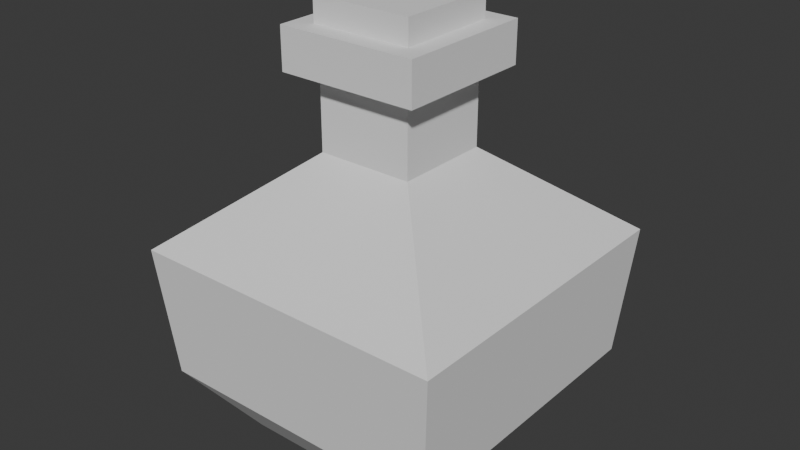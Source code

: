 # Source: Flask.blend  (saved by Blender 4.0.36; exported with 4.5.12 LTS)
import bpy
from mathutils import Matrix  # noqa: F401  (used for matrix-valued properties, if any)

bpy.ops.wm.read_factory_settings(use_empty=True)
scene = bpy.context.scene
scene.name = 'Scene'

# ---- collections
col_collection = bpy.data.collections.new('Collection'); scene.collection.children.link(col_collection)

# ---- images (referenced by path relative to the original .blend; pixels are not part of the script)
import os
ASSET_DIR = os.environ.get("B2B_ASSET_DIR", "")  # directory of the original .blend (textures are referenced by path, not embedded)
HERE = os.path.dirname(os.path.abspath(__file__))  # packed textures are extracted next to this script under _unpacked/

def load_image(name, relpath, width, height, colorspace="sRGB"):
    """Load a texture the original file referenced (path relative to the .blend, or extracted next to this script)."""
    p = next((c for c in (os.path.join(HERE, relpath), os.path.join(ASSET_DIR, relpath)) if relpath and os.path.exists(c)), "")
    if p:
        img = bpy.data.images.load(p, check_existing=True)
        img.name = name
    else:  # same state as the original file: an image datablock whose file is absent (Cycles renders it pink)
        img = bpy.data.images.new(name, width, height)
        img.source = "FILE"
        img.filepath = "//" + (relpath or name)
    img.colorspace_settings.name = colorspace
    return img
img_pixel = load_image('Pixel', '_unpacked/Pixel.8ba82946.png', 64, 64, 'sRGB')

# ---- materials (node trees are filled in below, after node groups)
mat_fill = bpy.data.materials.new('Fill')
mat_fill.use_transparent_shadow = False

# ---- material node trees
mat_fill.use_nodes = True; mat_fill.node_tree.nodes.clear()
_N = mat_fill.node_tree.nodes; _L = mat_fill.node_tree.links
n0 = _N.new('ShaderNodeBsdfPrincipled'); n0.name = 'Principled BSDF'; n0.location = (10, 300)
n0.inputs[3].default_value = 1.45
n1 = _N.new('ShaderNodeOutputMaterial'); n1.name = 'Material Output'; n1.location = (300, 300)
n2 = _N.new('ShaderNodeTexImage'); n2.name = 'Image Texture'; n2.location = (-280, 280)
n2.image = img_pixel
_L.new(n0.outputs[0], n1.inputs[0])
_L.new(n2.outputs[0], n0.inputs[0])
n1.is_active_output = True

# ---- world
world_world = bpy.data.worlds.new('World'); scene.world = world_world
world_world.use_nodes = True; world_world.node_tree.nodes.clear()
_N = world_world.node_tree.nodes; _L = world_world.node_tree.links
n0 = _N.new('ShaderNodeOutputWorld'); n0.name = 'World Output'; n0.location = (300, 300)
n1 = _N.new('ShaderNodeBackground'); n1.name = 'Background'; n1.location = (10, 300)
n1.inputs[0].default_value = (0.05088, 0.05088, 0.05088, 1.0)
_L.new(n1.outputs[0], n0.inputs[0])
n0.is_active_output = True
world_world.color = (0.05088, 0.05088, 0.05088)
world_world.use_sun_shadow = False
world_world.sun_shadow_jitter_overblur = 0.0

# ---- meshes
me_cube_048 = bpy.data.meshes.new('Cube.048')
me_cube_048.from_pydata([(0.01563, -0.01563, 0.1186), (0.01563, 0.01563, 0.1186), (-0.01563, 0.01563, 0.1186), (-0.01563, -0.01563, 0.1186), (-0.01563, -0.01563, 0.09428), (-0.05171, -0.05171, 0.06519), (-0.01563, 0.01563, 0.09428), (-0.05171, 0.05171, 0.06519), (0.01563, -0.01563, 0.09428), (0.05171, -0.05171, 0.06519), (0.01563, 0.01563, 0.09428), (0.05171, 0.05171, 0.06519), (0.02284, -0.02284, 0.1186), (-0.02284, -0.02284, 0.1186), (-0.02284, 0.02284, 0.1186), (0.02284, 0.02284, 0.1186), (-0.03146, -0.03146, -4.811e-06), (-0.04809, -0.04809, 0.02229), (-0.04809, 0.04809, 0.02229), (-0.03146, 0.03146, -4.811e-06), (0.04809, -0.04809, 0.02229), (0.03146, -0.03146, -4.811e-06), (0.04809, 0.04809, 0.02229), (0.03146, 0.03146, -4.811e-06), (0.02284, -0.02284, 0.132), (-0.02284, -0.02284, 0.132), (-0.02284, 0.02284, 0.132), (0.02284, 0.02284, 0.132), (0.02284, 0.02284, 0.132), (-0.02284, 0.02284, 0.132), (-0.02284, -0.02284, 0.132), (0.02284, -0.02284, 0.132), (0.01599, 0.01599, 0.132), (-0.01599, 0.01599, 0.132), (-0.01599, -0.01599, 0.132), (0.01599, -0.01599, 0.132), (0.01599, 0.01599, 0.1223), (-0.01599, 0.01599, 0.1223), (-0.01599, -0.01599, 0.1223), (0.01599, -0.01599, 0.1223)], [], [(10, 6, 2, 1), (1, 2, 14, 15), (18, 7, 11, 22), (20, 9, 5, 17), (22, 11, 9, 20), (4, 6, 7, 5), (6, 10, 11, 7), (10, 8, 9, 11), (8, 4, 5, 9), (17, 5, 7, 18), (8, 10, 1, 0), (6, 4, 3, 2), (4, 8, 0, 3), (15, 14, 26, 27), (3, 0, 12, 13), (0, 1, 15, 12), (2, 3, 13, 14), (14, 13, 25, 26), (12, 15, 27, 24), (13, 12, 24, 25), (19, 16, 17, 18), (23, 19, 18, 22), (21, 23, 22, 20), (16, 21, 20, 17), (19, 23, 21, 16), (24, 27, 28, 31), (25, 24, 31, 30), (27, 26, 29, 28), (26, 25, 30, 29), (31, 28, 32, 35), (28, 29, 33, 32), (30, 31, 35, 34), (29, 30, 34, 33), (34, 35, 39, 38), (33, 34, 38, 37), (35, 32, 36, 39), (32, 33, 37, 36), (37, 38, 39, 36)])
_uv = me_cube_048.uv_layers.new(name='UVMap')
_uv.uv.foreach_set('vector', [0.6896, 0.5646, 0.8104, 0.5646, 0.8104, 0.5646, 0.6896, 0.5646, 0.6896, 0.5646, 0.8104, 0.5646, 0.8104, 0.5646, 0.6896, 0.5646, 0.418, 0.25, 0.5604, 0.25, 0.5604, 0.5, 0.418, 0.5, 0.418, 0.75, 0.5604, 0.75, 0.5604, 1.0, 0.418, 1.0, 0.418, 0.5, 0.5604, 0.5, 0.5604, 0.75, 0.418, 0.75, 0.8104, 0.6854, 0.8104, 0.5646, 0.875, 0.5, 0.875, 0.75, 0.8104, 0.5646, 0.6896, 0.5646, 0.625, 0.5, 0.875, 0.5, 0.6896, 0.5646, 0.6896, 0.6854, 0.5604, 0.75, 0.5604, 0.5, 0.6896, 0.6854, 0.8104, 0.6854, 0.875, 0.75, 0.625, 0.75, 0.418, 0.0, 0.5604, 0.0, 0.5604, 0.25, 0.418, 0.25, 0.6896, 0.6854, 0.6896, 0.5646, 0.6896, 0.5646, 0.6896, 0.6854, 0.8104, 0.5646, 0.8104, 0.6854, 0.8104, 0.6854, 0.8104, 0.5646, 0.8104, 0.6854, 0.6896, 0.6854, 0.6896, 0.6854, 0.8104, 0.6854, 0.6896, 0.5646, 0.8104, 0.5646, 0.8104, 0.5646, 0.6896, 0.5646, 0.8104, 0.6854, 0.6896, 0.6854, 0.6896, 0.6854, 0.8104, 0.6854, 0.6896, 0.6854, 0.6896, 0.5646, 0.6896, 0.5646, 0.6896, 0.6854, 0.8104, 0.5646, 0.8104, 0.6854, 0.8104, 0.6854, 0.8104, 0.5646, 0.8104, 0.5646, 0.8104, 0.6854, 0.8104, 0.6854, 0.8104, 0.5646, 0.6896, 0.6854, 0.6896, 0.5646, 0.6896, 0.5646, 0.6896, 0.6854, 0.8104, 0.6854, 0.6896, 0.6854, 0.6896, 0.6854, 0.8104, 0.6854, 0.168, 0.543, 0.168, 0.707, 0.125, 0.75, 0.125, 0.5, 0.332, 0.543, 0.168, 0.543, 0.125, 0.5, 0.375, 0.5, 0.332, 0.707, 0.332, 0.543, 0.418, 0.5, 0.418, 0.75, 0.168, 0.707, 0.332, 0.707, 0.375, 0.75, 0.125, 0.75, 0.168, 0.543, 0.332, 0.543, 0.332, 0.707, 0.168, 0.707, 0.6896, 0.6854, 0.6896, 0.5646, 0.6896, 0.5646, 0.6896, 0.6854, 0.8104, 0.6854, 0.6896, 0.6854, 0.6896, 0.6854, 0.8104, 0.6854, 0.6896, 0.5646, 0.8104, 0.5646, 0.8104, 0.5646, 0.6896, 0.5646, 0.8104, 0.5646, 0.8104, 0.6854, 0.8104, 0.6854, 0.8104, 0.5646, 0.6896, 0.6854, 0.6896, 0.5646, 0.6896, 0.5646, 0.6896, 0.6854, 0.6896, 0.5646, 0.8104, 0.5646, 0.8104, 0.5646, 0.6896, 0.5646, 0.8104, 0.6854, 0.6896, 0.6854, 0.6896, 0.6854, 0.8104, 0.6854, 0.8104, 0.5646, 0.8104, 0.6854, 0.8104, 0.6854, 0.8104, 0.5646, 0.8104, 0.6854, 0.6896, 0.6854, 0.6896, 0.6854, 0.8104, 0.6854, 0.8104, 0.5646, 0.8104, 0.6854, 0.8104, 0.6854, 0.8104, 0.5646, 0.6896, 0.6854, 0.6896, 0.5646, 0.6896, 0.5646, 0.6896, 0.6854, 0.6896, 0.5646, 0.8104, 0.5646, 0.8104, 0.5646, 0.6896, 0.5646, 0.8104, 0.5646, 0.8104, 0.6854, 0.6896, 0.6854, 0.6896, 0.5646])
me_cube_048.update()
me_cube_001 = bpy.data.meshes.new('Cube.001')
me_cube_001.from_pydata([(-1.0, -1.0, -0.7572), (-1.0, -1.0, 0.3362), (-1.0, 1.0, -0.7572), (-1.0, 1.0, 0.3362), (1.0, -1.0, -0.7572), (1.0, -1.0, 0.3362), (1.0, 1.0, -0.7572), (1.0, 1.0, 0.3362)], [], [(0, 1, 3, 2), (2, 3, 7, 6), (6, 7, 5, 4), (4, 5, 1, 0), (2, 6, 4, 0), (7, 3, 1, 5)])
_uv = me_cube_001.uv_layers.new(name='UVMap')
_uv.uv.foreach_set('vector', [0.375, 0.0, 0.625, 0.0, 0.625, 0.25, 0.375, 0.25, 0.375, 0.25, 0.625, 0.25, 0.625, 0.5, 0.375, 0.5, 0.375, 0.5, 0.625, 0.5, 0.625, 0.75, 0.375, 0.75, 0.375, 0.75, 0.625, 0.75, 0.625, 1.0, 0.375, 1.0, 0.125, 0.5, 0.375, 0.5, 0.375, 0.75, 0.125, 0.75, 0.625, 0.5, 0.875, 0.5, 0.875, 0.75, 0.625, 0.75])
me_cube_001.update()
me_cube_003 = bpy.data.meshes.new('Cube.003')
me_cube_003.from_pydata([(-0.01212, -0.01212, 0.05249), (-0.05171, -0.05171, 0.02108), (-0.01212, 0.01212, 0.05249), (-0.05171, 0.05171, 0.02108), (0.01212, -0.01212, 0.05249), (0.05171, -0.05171, 0.02108), (0.01212, 0.01212, 0.05249), (0.05171, 0.05171, 0.02108), (-0.03146, -0.03146, -0.04411), (-0.04809, -0.04809, -0.02182), (-0.04809, 0.04809, -0.02182), (-0.03146, 0.03146, -0.04411), (0.04809, -0.04809, -0.02182), (0.03146, -0.03146, -0.04411), (0.04809, 0.04809, -0.02182), (0.03146, 0.03146, -0.04411), (-0.01212, -0.01212, 0.1017), (-0.01212, 0.01212, 0.1017), (0.01212, 0.01212, 0.1017), (0.01212, -0.01212, 0.1017)], [], [(10, 3, 7, 14), (12, 5, 1, 9), (14, 7, 5, 12), (0, 2, 3, 1), (2, 6, 7, 3), (6, 4, 5, 7), (4, 0, 1, 5), (9, 1, 3, 10), (11, 8, 9, 10), (15, 11, 10, 14), (13, 15, 14, 12), (8, 13, 12, 9), (11, 15, 13, 8), (2, 0, 16, 17), (16, 19, 18, 17), (0, 4, 19, 16), (6, 2, 17, 18), (4, 6, 18, 19)])
_uv = me_cube_003.uv_layers.new(name='UVMap')
_uv.uv.foreach_set('vector', [1.0, 0.1875, 1.0, 0.7656, 0.0, 0.7656, 0.0, 0.1875, 1.0, 0.1875, 1.0, 0.7656, 0.0, 0.7656, 0.0, 0.1875, 1.0, 0.1875, 1.0, 0.7656, 0.0, 0.7656, 0.0, 0.1875, 0.7344, 1.0, 0.2656, 1.0, 0.0, 0.7656, 1.0, 0.7656, 0.7344, 1.0, 0.2656, 1.0, 0.0, 0.7656, 1.0, 0.7656, 0.7344, 1.0, 0.2656, 1.0, 0.0, 0.7656, 1.0, 0.7656, 0.7344, 1.0, 0.2656, 1.0, 0.0, 0.7656, 1.0, 0.7656, 1.0, 0.1875, 1.0, 0.7656, 0.0, 0.7656, 0.0, 0.1875, 0.2031, 0.0, 0.7969, 0.0, 1.0, 0.1875, 0.0, 0.1875, 0.2031, 0.0, 0.7969, 0.0, 1.0, 0.1875, 0.0, 0.1875, 0.2031, 0.0, 0.7969, 0.0, 1.0, 0.1875, 0.0, 0.1875, 0.2031, 0.0, 0.7969, 0.0, 1.0, 0.1875, 0.0, 0.1875, 0.0, 0.0, 0.01562, 0.0, 0.01562, 0.01562, 0.0, 0.01562, 0.2656, 1.0, 0.7344, 1.0, 0.7344, 1.0, 0.2656, 1.0, 0.01562, 1.0, 0.0, 1.0, 0.0, 0.9844, 0.01562, 0.9844, 0.2656, 1.0, 0.7344, 1.0, 0.7344, 1.0, 0.2656, 1.0, 0.2656, 1.0, 0.7344, 1.0, 0.7344, 1.0, 0.2656, 1.0, 0.2656, 1.0, 0.7344, 1.0, 0.7344, 1.0, 0.2656, 1.0])
me_cube_003.materials.append(mat_fill)
me_cube_003.update()

# ---- objects
ob_flask = bpy.data.objects.new('Flask', me_cube_048)
ob_stomp = bpy.data.objects.new('Stomp', me_cube_001)
ob_fill = bpy.data.objects.new('Fill', me_cube_003)

# ---- transforms, parenting, visibility, modifiers, constraints
ob_flask.location = (0.0, 0.0, 0.0)
ob_stomp.location = (0.0, 0.0, 0.1345)
ob_stomp.scale = (0.01648, 0.01648, 0.01648)
ob_fill.location = (-3.118e-09, -2.08e-08, 0.04411)
ob_fill.scale = (0.8633, 0.8633, 0.8633)

# ---- collection membership
col_collection.objects.link(ob_flask)
col_collection.objects.link(ob_stomp)
col_collection.objects.link(ob_fill)

# ---- scene / render settings (as saved in the file)
scene.frame_start = 1; scene.frame_end = 250; scene.frame_set(1)
scene.render.engine = 'BLENDER_EEVEE_NEXT'
scene.cycles.sampling_pattern = 'TABULATED_SOBOL'
bpy.context.view_layer.update()

# ---- added for rendering (the .blend has no active camera and no usable light): camera, sun
cam_auto = bpy.data.cameras.new('AutoCamera')
cam_auto.lens = 50.0
cam_auto.sensor_width = 36.0
cam_auto.clip_end = 1000.0
ob_auto_camera = bpy.data.objects.new('AutoCamera', cam_auto)
scene.collection.objects.link(ob_auto_camera)
ob_auto_camera.location = (0.187346, -0.224815, 0.219887)
ob_auto_camera.rotation_euler = (1.09748, -7.21219e-08, 0.694738)
scene.camera = ob_auto_camera
light_auto_sun = bpy.data.lights.new('AutoSun', 'SUN')
light_auto_sun.energy = 3.0
light_auto_sun.angle = 0.0523599
ob_auto_sun = bpy.data.objects.new('AutoSun', light_auto_sun)
scene.collection.objects.link(ob_auto_sun)
ob_auto_sun.rotation_euler = (0.872665, 0.174533, 0.523599)
bpy.context.view_layer.update()
